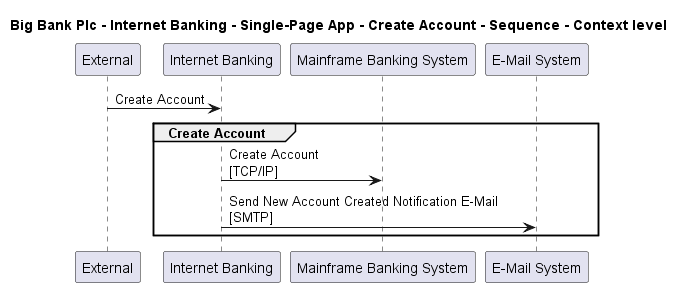

The diagram above was rendered by PlantUML. Its source (embedded in the PNG):
@startuml

title Big Bank Plc - Internet Banking - Single-Page App - Create Account - Sequence - Context level

participant "External" as C4InterFlow.SoftwareSystems.ExternalSystem
participant "Internet Banking" as BigBankPlc.SoftwareSystems.InternetBanking
participant "Mainframe Banking System" as BigBankPlc.SoftwareSystems.MainframeBankingSystem
participant "E-Mail System" as BigBankPlc.SoftwareSystems.EMailSystem

C4InterFlow.SoftwareSystems.ExternalSystem -> BigBankPlc.SoftwareSystems.InternetBanking : Create Account
group Create Account
BigBankPlc.SoftwareSystems.InternetBanking -> BigBankPlc.SoftwareSystems.MainframeBankingSystem : Create Account\n[TCP/IP]
BigBankPlc.SoftwareSystems.InternetBanking -> BigBankPlc.SoftwareSystems.EMailSystem : Send New Account Created Notification E-Mail\n[SMTP]
end


@enduml